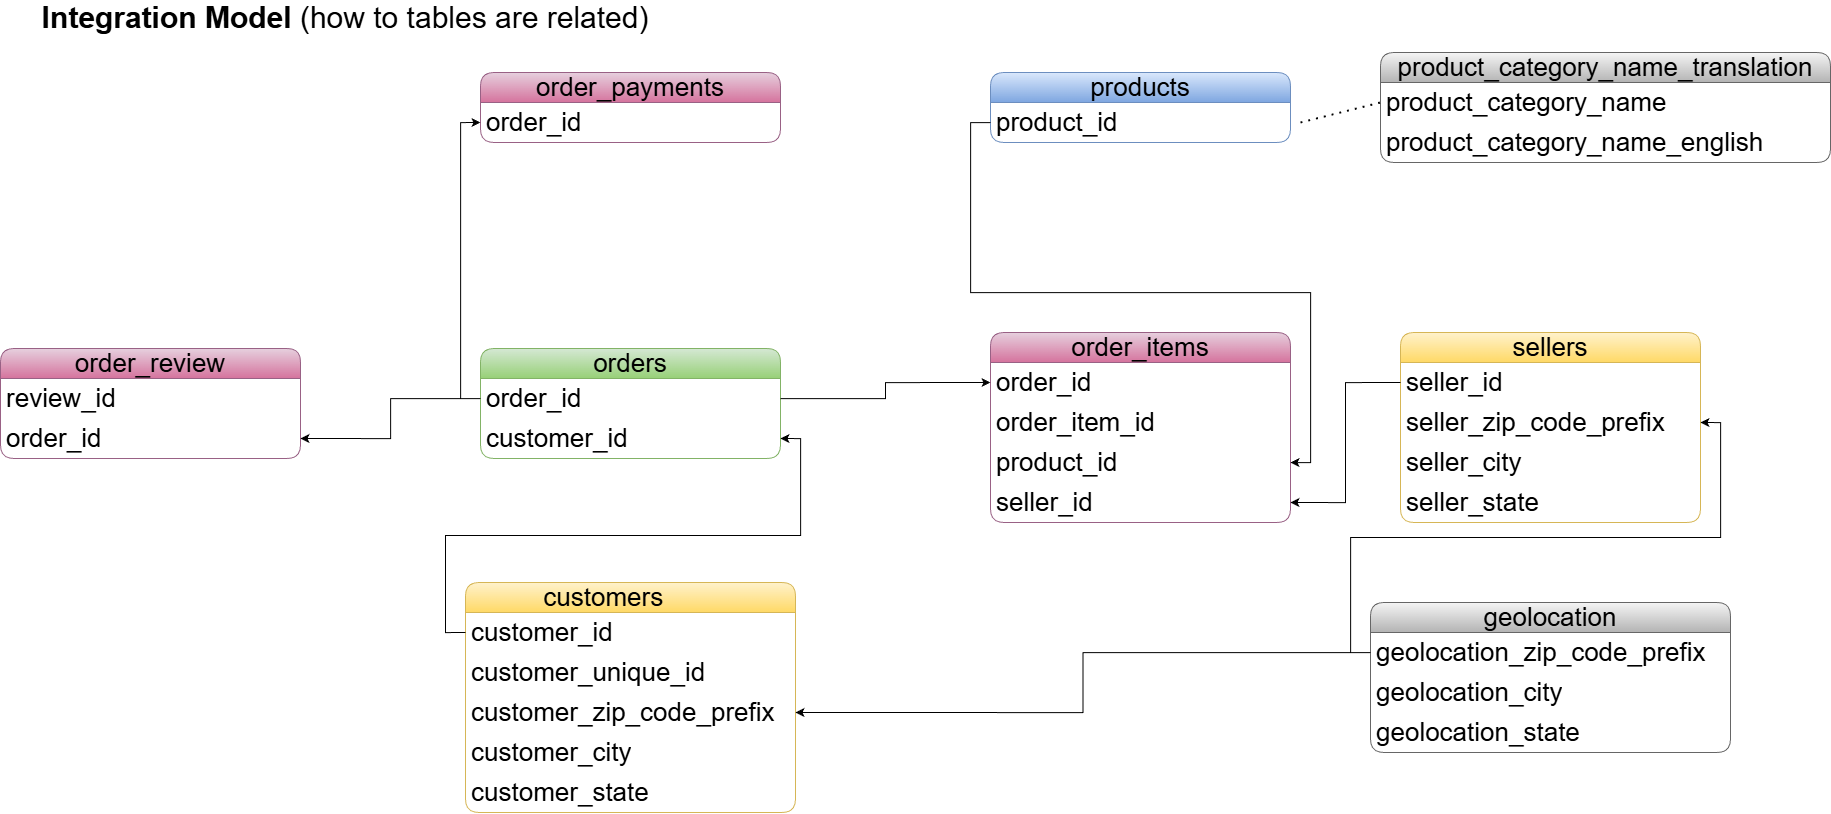

The diagram above was exported from draw.io. Its source (the exported page's mxGraphModel, read from the mxfile embedded in the PNG):
<mxGraphModel dx="2745" dy="1265" grid="0" gridSize="10" guides="1" tooltips="1" connect="1" arrows="1" fold="1" page="1" pageScale="1" pageWidth="850" pageHeight="1100" math="0" shadow="0">
  <root>
    <mxCell id="0" />
    <mxCell id="1" parent="0" />
    <mxCell id="MzDv1CxIdMjjP2alGJFD-1" parent="1" style="text;html=1;whiteSpace=wrap;strokeColor=none;fillColor=none;align=center;verticalAlign=middle;rounded=0;fontSize=30;" value="&lt;font&gt;&lt;b&gt;Integration Model &lt;/b&gt;&lt;font&gt;(how to tables are related)&lt;/font&gt;&lt;/font&gt;" vertex="1">
      <mxGeometry height="30" width="610" x="10" y="30" as="geometry" />
    </mxCell>
    <mxCell id="MzDv1CxIdMjjP2alGJFD-17" parent="1" style="swimlane;fontStyle=0;childLayout=stackLayout;horizontal=1;startSize=30;horizontalStack=0;resizeParent=1;resizeParentMax=0;resizeLast=0;collapsible=1;marginBottom=0;whiteSpace=wrap;html=1;rounded=1;fillColor=#fff2cc;strokeColor=#d6b656;fontSize=26;gradientColor=#ffd966;" value="customers&lt;span style=&quot;white-space: pre;&quot;&gt;&#09;&lt;/span&gt;" vertex="1">
      <mxGeometry height="230" width="330" x="435" y="610" as="geometry" />
    </mxCell>
    <mxCell id="MzDv1CxIdMjjP2alGJFD-18" parent="MzDv1CxIdMjjP2alGJFD-17" style="text;strokeColor=none;fillColor=none;align=left;verticalAlign=middle;spacingLeft=4;spacingRight=4;overflow=hidden;points=[[0,0.5],[1,0.5]];portConstraint=eastwest;rotatable=0;whiteSpace=wrap;html=1;fontSize=26;" value="customer_id" vertex="1">
      <mxGeometry height="40" width="330" y="30" as="geometry" />
    </mxCell>
    <mxCell id="pNBu8eaMbU4MXhK3zwZn-37" parent="MzDv1CxIdMjjP2alGJFD-17" style="text;strokeColor=none;fillColor=none;align=left;verticalAlign=middle;spacingLeft=4;spacingRight=4;overflow=hidden;points=[[0,0.5],[1,0.5]];portConstraint=eastwest;rotatable=0;whiteSpace=wrap;html=1;fontSize=26;" value="&lt;span class=&quot;du-bois-dark-typography du-bois-dark-typography-ellipsis du-bois-dark-typography-single-line du-bois-dark-typography-ellipsis-single-line databricks-dataexplorer-1ee6kvl&quot;&gt;customer_unique_id&lt;/span&gt;" vertex="1">
      <mxGeometry height="40" width="330" y="70" as="geometry" />
    </mxCell>
    <mxCell id="pNBu8eaMbU4MXhK3zwZn-38" parent="MzDv1CxIdMjjP2alGJFD-17" style="text;strokeColor=none;fillColor=none;align=left;verticalAlign=middle;spacingLeft=4;spacingRight=4;overflow=hidden;points=[[0,0.5],[1,0.5]];portConstraint=eastwest;rotatable=0;whiteSpace=wrap;html=1;fontSize=26;" value="&lt;span class=&quot;du-bois-dark-typography du-bois-dark-typography-ellipsis du-bois-dark-typography-single-line du-bois-dark-typography-ellipsis-single-line databricks-dataexplorer-1ee6kvl&quot;&gt;customer_zip_code_prefix&lt;/span&gt;" vertex="1">
      <mxGeometry height="40" width="330" y="110" as="geometry" />
    </mxCell>
    <mxCell id="pNBu8eaMbU4MXhK3zwZn-40" parent="MzDv1CxIdMjjP2alGJFD-17" style="text;strokeColor=none;fillColor=none;align=left;verticalAlign=middle;spacingLeft=4;spacingRight=4;overflow=hidden;points=[[0,0.5],[1,0.5]];portConstraint=eastwest;rotatable=0;whiteSpace=wrap;html=1;fontSize=26;" value="&lt;span class=&quot;du-bois-dark-typography du-bois-dark-typography-ellipsis du-bois-dark-typography-single-line du-bois-dark-typography-ellipsis-single-line databricks-dataexplorer-1ee6kvl&quot;&gt;customer_city&lt;/span&gt;" vertex="1">
      <mxGeometry height="40" width="330" y="150" as="geometry" />
    </mxCell>
    <mxCell id="pNBu8eaMbU4MXhK3zwZn-41" parent="MzDv1CxIdMjjP2alGJFD-17" style="text;strokeColor=none;fillColor=none;align=left;verticalAlign=middle;spacingLeft=4;spacingRight=4;overflow=hidden;points=[[0,0.5],[1,0.5]];portConstraint=eastwest;rotatable=0;whiteSpace=wrap;html=1;fontSize=26;" value="&lt;span class=&quot;du-bois-dark-typography du-bois-dark-typography-ellipsis du-bois-dark-typography-single-line du-bois-dark-typography-ellipsis-single-line databricks-dataexplorer-1ee6kvl&quot;&gt;customer_state&lt;/span&gt;" vertex="1">
      <mxGeometry height="40" width="330" y="190" as="geometry" />
    </mxCell>
    <mxCell id="pNBu8eaMbU4MXhK3zwZn-1" parent="1" style="swimlane;fontStyle=0;childLayout=stackLayout;horizontal=1;startSize=30;horizontalStack=0;resizeParent=1;resizeParentMax=0;resizeLast=0;collapsible=1;marginBottom=0;whiteSpace=wrap;html=1;rounded=1;fillColor=#fff2cc;strokeColor=#d6b656;fontSize=26;gradientColor=#ffd966;" value="sellers" vertex="1">
      <mxGeometry height="190" width="300" x="1370" y="360" as="geometry" />
    </mxCell>
    <mxCell id="pNBu8eaMbU4MXhK3zwZn-2" parent="pNBu8eaMbU4MXhK3zwZn-1" style="text;strokeColor=none;fillColor=none;align=left;verticalAlign=middle;spacingLeft=4;spacingRight=4;overflow=hidden;points=[[0,0.5],[1,0.5]];portConstraint=eastwest;rotatable=0;whiteSpace=wrap;html=1;fontSize=26;" value="&lt;span class=&quot;du-bois-dark-typography du-bois-dark-typography-ellipsis du-bois-dark-typography-single-line du-bois-dark-typography-ellipsis-single-line databricks-dataexplorer-1ee6kvl&quot;&gt;seller_id&lt;/span&gt;" vertex="1">
      <mxGeometry height="40" width="300" y="30" as="geometry" />
    </mxCell>
    <mxCell id="pNBu8eaMbU4MXhK3zwZn-3" parent="pNBu8eaMbU4MXhK3zwZn-1" style="text;strokeColor=none;fillColor=none;align=left;verticalAlign=middle;spacingLeft=4;spacingRight=4;overflow=hidden;points=[[0,0.5],[1,0.5]];portConstraint=eastwest;rotatable=0;whiteSpace=wrap;html=1;fontSize=26;" value="&lt;span class=&quot;du-bois-dark-typography du-bois-dark-typography-ellipsis du-bois-dark-typography-single-line du-bois-dark-typography-ellipsis-single-line databricks-dataexplorer-1ee6kvl&quot;&gt;seller_zip_code_prefix&lt;/span&gt;" vertex="1">
      <mxGeometry height="40" width="300" y="70" as="geometry" />
    </mxCell>
    <mxCell id="pNBu8eaMbU4MXhK3zwZn-48" parent="pNBu8eaMbU4MXhK3zwZn-1" style="text;strokeColor=none;fillColor=none;align=left;verticalAlign=middle;spacingLeft=4;spacingRight=4;overflow=hidden;points=[[0,0.5],[1,0.5]];portConstraint=eastwest;rotatable=0;whiteSpace=wrap;html=1;fontSize=26;" value="&lt;span class=&quot;du-bois-dark-typography du-bois-dark-typography-ellipsis du-bois-dark-typography-single-line du-bois-dark-typography-ellipsis-single-line databricks-dataexplorer-1ee6kvl&quot;&gt;seller_city&lt;/span&gt;" vertex="1">
      <mxGeometry height="40" width="300" y="110" as="geometry" />
    </mxCell>
    <mxCell id="pNBu8eaMbU4MXhK3zwZn-47" parent="pNBu8eaMbU4MXhK3zwZn-1" style="text;strokeColor=none;fillColor=none;align=left;verticalAlign=middle;spacingLeft=4;spacingRight=4;overflow=hidden;points=[[0,0.5],[1,0.5]];portConstraint=eastwest;rotatable=0;whiteSpace=wrap;html=1;fontSize=26;" value="&lt;span class=&quot;du-bois-dark-typography du-bois-dark-typography-ellipsis du-bois-dark-typography-single-line du-bois-dark-typography-ellipsis-single-line databricks-dataexplorer-1ee6kvl&quot;&gt;seller_state&lt;/span&gt;" vertex="1">
      <mxGeometry height="40" width="300" y="150" as="geometry" />
    </mxCell>
    <mxCell id="pNBu8eaMbU4MXhK3zwZn-5" parent="1" style="swimlane;fontStyle=0;childLayout=stackLayout;horizontal=1;startSize=30;horizontalStack=0;resizeParent=1;resizeParentMax=0;resizeLast=0;collapsible=1;marginBottom=0;whiteSpace=wrap;html=1;rounded=1;fillColor=#dae8fc;strokeColor=#6c8ebf;fontSize=26;gradientColor=#7ea6e0;" value="products" vertex="1">
      <mxGeometry height="70" width="300" x="960" y="100" as="geometry" />
    </mxCell>
    <mxCell id="pNBu8eaMbU4MXhK3zwZn-6" parent="pNBu8eaMbU4MXhK3zwZn-5" style="text;strokeColor=none;fillColor=none;align=left;verticalAlign=middle;spacingLeft=4;spacingRight=4;overflow=hidden;points=[[0,0.5],[1,0.5]];portConstraint=eastwest;rotatable=0;whiteSpace=wrap;html=1;fontSize=26;" value="&lt;span class=&quot;du-bois-dark-typography du-bois-dark-typography-ellipsis du-bois-dark-typography-single-line du-bois-dark-typography-ellipsis-single-line databricks-dataexplorer-1ee6kvl&quot;&gt;product_id&lt;/span&gt;" vertex="1">
      <mxGeometry height="40" width="300" y="30" as="geometry" />
    </mxCell>
    <mxCell id="pNBu8eaMbU4MXhK3zwZn-9" parent="1" style="swimlane;fontStyle=0;childLayout=stackLayout;horizontal=1;startSize=30;horizontalStack=0;resizeParent=1;resizeParentMax=0;resizeLast=0;collapsible=1;marginBottom=0;whiteSpace=wrap;html=1;rounded=1;fillColor=#f5f5f5;strokeColor=#666666;fontSize=26;gradientColor=#b3b3b3;" value="product_category_name_translation" vertex="1">
      <mxGeometry height="110" width="450" x="1350" y="80" as="geometry" />
    </mxCell>
    <mxCell id="pNBu8eaMbU4MXhK3zwZn-10" parent="pNBu8eaMbU4MXhK3zwZn-9" style="text;strokeColor=none;fillColor=none;align=left;verticalAlign=middle;spacingLeft=4;spacingRight=4;overflow=hidden;points=[[0,0.5],[1,0.5]];portConstraint=eastwest;rotatable=0;whiteSpace=wrap;html=1;fontSize=26;" value="&lt;span class=&quot;du-bois-dark-typography du-bois-dark-typography-ellipsis du-bois-dark-typography-single-line du-bois-dark-typography-ellipsis-single-line databricks-dataexplorer-1ee6kvl&quot;&gt;product_category_name&lt;/span&gt;" vertex="1">
      <mxGeometry height="40" width="450" y="30" as="geometry" />
    </mxCell>
    <mxCell id="pNBu8eaMbU4MXhK3zwZn-11" parent="pNBu8eaMbU4MXhK3zwZn-9" style="text;strokeColor=none;fillColor=none;align=left;verticalAlign=middle;spacingLeft=4;spacingRight=4;overflow=hidden;points=[[0,0.5],[1,0.5]];portConstraint=eastwest;rotatable=0;whiteSpace=wrap;html=1;fontSize=26;" value="&lt;span class=&quot;du-bois-dark-typography du-bois-dark-typography-ellipsis du-bois-dark-typography-single-line du-bois-dark-typography-ellipsis-single-line databricks-dataexplorer-1ee6kvl&quot;&gt;product_category_name_english&lt;/span&gt;" vertex="1">
      <mxGeometry height="40" width="450" y="70" as="geometry" />
    </mxCell>
    <mxCell id="pNBu8eaMbU4MXhK3zwZn-13" parent="1" style="swimlane;fontStyle=0;childLayout=stackLayout;horizontal=1;startSize=30;horizontalStack=0;resizeParent=1;resizeParentMax=0;resizeLast=0;collapsible=1;marginBottom=0;whiteSpace=wrap;html=1;rounded=1;fillColor=#e6d0de;strokeColor=#996185;fontSize=26;gradientColor=#d5739d;" value="order_payments" vertex="1">
      <mxGeometry height="70" width="300" x="450" y="100" as="geometry" />
    </mxCell>
    <mxCell id="pNBu8eaMbU4MXhK3zwZn-14" parent="pNBu8eaMbU4MXhK3zwZn-13" style="text;strokeColor=none;fillColor=none;align=left;verticalAlign=middle;spacingLeft=4;spacingRight=4;overflow=hidden;points=[[0,0.5],[1,0.5]];portConstraint=eastwest;rotatable=0;whiteSpace=wrap;html=1;fontSize=26;" value="&lt;span class=&quot;du-bois-dark-typography du-bois-dark-typography-ellipsis du-bois-dark-typography-single-line du-bois-dark-typography-ellipsis-single-line databricks-dataexplorer-1ee6kvl&quot;&gt;order_id&lt;/span&gt;" vertex="1">
      <mxGeometry height="40" width="300" y="30" as="geometry" />
    </mxCell>
    <mxCell id="pNBu8eaMbU4MXhK3zwZn-17" parent="1" style="swimlane;fontStyle=0;childLayout=stackLayout;horizontal=1;startSize=30;horizontalStack=0;resizeParent=1;resizeParentMax=0;resizeLast=0;collapsible=1;marginBottom=0;whiteSpace=wrap;html=1;rounded=1;fillColor=#e6d0de;strokeColor=#996185;fontSize=26;gradientColor=#d5739d;" value="order_items" vertex="1">
      <mxGeometry height="190" width="300" x="960" y="360" as="geometry" />
    </mxCell>
    <mxCell id="pNBu8eaMbU4MXhK3zwZn-18" parent="pNBu8eaMbU4MXhK3zwZn-17" style="text;strokeColor=none;fillColor=none;align=left;verticalAlign=middle;spacingLeft=4;spacingRight=4;overflow=hidden;points=[[0,0.5],[1,0.5]];portConstraint=eastwest;rotatable=0;whiteSpace=wrap;html=1;fontSize=26;" value="&lt;span class=&quot;du-bois-dark-typography du-bois-dark-typography-ellipsis du-bois-dark-typography-single-line du-bois-dark-typography-ellipsis-single-line databricks-dataexplorer-1ee6kvl&quot;&gt;order_id&lt;/span&gt;" vertex="1">
      <mxGeometry height="40" width="300" y="30" as="geometry" />
    </mxCell>
    <mxCell id="pNBu8eaMbU4MXhK3zwZn-19" parent="pNBu8eaMbU4MXhK3zwZn-17" style="text;strokeColor=none;fillColor=none;align=left;verticalAlign=middle;spacingLeft=4;spacingRight=4;overflow=hidden;points=[[0,0.5],[1,0.5]];portConstraint=eastwest;rotatable=0;whiteSpace=wrap;html=1;fontSize=26;" value="&lt;span class=&quot;du-bois-dark-typography du-bois-dark-typography-ellipsis du-bois-dark-typography-single-line du-bois-dark-typography-ellipsis-single-line databricks-dataexplorer-1ee6kvl&quot;&gt;order_item_id&lt;/span&gt;" vertex="1">
      <mxGeometry height="40" width="300" y="70" as="geometry" />
    </mxCell>
    <mxCell id="pNBu8eaMbU4MXhK3zwZn-42" parent="pNBu8eaMbU4MXhK3zwZn-17" style="text;strokeColor=none;fillColor=none;align=left;verticalAlign=middle;spacingLeft=4;spacingRight=4;overflow=hidden;points=[[0,0.5],[1,0.5]];portConstraint=eastwest;rotatable=0;whiteSpace=wrap;html=1;fontSize=26;" value="&lt;span class=&quot;du-bois-dark-typography du-bois-dark-typography-ellipsis du-bois-dark-typography-single-line du-bois-dark-typography-ellipsis-single-line databricks-dataexplorer-1ee6kvl&quot;&gt;product_id&lt;/span&gt;" vertex="1">
      <mxGeometry height="40" width="300" y="110" as="geometry" />
    </mxCell>
    <mxCell id="pNBu8eaMbU4MXhK3zwZn-43" parent="pNBu8eaMbU4MXhK3zwZn-17" style="text;strokeColor=none;fillColor=none;align=left;verticalAlign=middle;spacingLeft=4;spacingRight=4;overflow=hidden;points=[[0,0.5],[1,0.5]];portConstraint=eastwest;rotatable=0;whiteSpace=wrap;html=1;fontSize=26;" value="&lt;span class=&quot;du-bois-dark-typography du-bois-dark-typography-ellipsis du-bois-dark-typography-single-line du-bois-dark-typography-ellipsis-single-line databricks-dataexplorer-1ee6kvl&quot;&gt;seller_id&lt;/span&gt;" vertex="1">
      <mxGeometry height="40" width="300" y="150" as="geometry" />
    </mxCell>
    <mxCell id="pNBu8eaMbU4MXhK3zwZn-21" parent="1" style="swimlane;fontStyle=0;childLayout=stackLayout;horizontal=1;startSize=30;horizontalStack=0;resizeParent=1;resizeParentMax=0;resizeLast=0;collapsible=1;marginBottom=0;whiteSpace=wrap;html=1;rounded=1;fillColor=#f5f5f5;strokeColor=#666666;fontSize=26;gradientColor=#b3b3b3;" value="geolocation" vertex="1">
      <mxGeometry height="150" width="360" x="1340" y="630" as="geometry" />
    </mxCell>
    <mxCell id="pNBu8eaMbU4MXhK3zwZn-22" parent="pNBu8eaMbU4MXhK3zwZn-21" style="text;strokeColor=none;fillColor=none;align=left;verticalAlign=middle;spacingLeft=4;spacingRight=4;overflow=hidden;points=[[0,0.5],[1,0.5]];portConstraint=eastwest;rotatable=0;whiteSpace=wrap;html=1;fontSize=26;" value="&lt;span class=&quot;du-bois-dark-typography du-bois-dark-typography-ellipsis du-bois-dark-typography-single-line du-bois-dark-typography-ellipsis-single-line databricks-dataexplorer-1ee6kvl&quot;&gt;geolocation_zip_code_prefix&lt;/span&gt;" vertex="1">
      <mxGeometry height="40" width="360" y="30" as="geometry" />
    </mxCell>
    <mxCell id="pNBu8eaMbU4MXhK3zwZn-23" parent="pNBu8eaMbU4MXhK3zwZn-21" style="text;strokeColor=none;fillColor=none;align=left;verticalAlign=middle;spacingLeft=4;spacingRight=4;overflow=hidden;points=[[0,0.5],[1,0.5]];portConstraint=eastwest;rotatable=0;whiteSpace=wrap;html=1;fontSize=26;" value="&lt;span class=&quot;du-bois-dark-typography du-bois-dark-typography-ellipsis du-bois-dark-typography-single-line du-bois-dark-typography-ellipsis-single-line databricks-dataexplorer-1ee6kvl&quot;&gt;geolocation_city&lt;/span&gt;" vertex="1">
      <mxGeometry height="40" width="360" y="70" as="geometry" />
    </mxCell>
    <mxCell id="pNBu8eaMbU4MXhK3zwZn-39" parent="pNBu8eaMbU4MXhK3zwZn-21" style="text;strokeColor=none;fillColor=none;align=left;verticalAlign=middle;spacingLeft=4;spacingRight=4;overflow=hidden;points=[[0,0.5],[1,0.5]];portConstraint=eastwest;rotatable=0;whiteSpace=wrap;html=1;fontSize=26;" value="&lt;span class=&quot;du-bois-dark-typography du-bois-dark-typography-ellipsis du-bois-dark-typography-single-line du-bois-dark-typography-ellipsis-single-line databricks-dataexplorer-1ee6kvl&quot;&gt;geolocation_state&lt;/span&gt;" vertex="1">
      <mxGeometry height="40" width="360" y="110" as="geometry" />
    </mxCell>
    <mxCell id="pNBu8eaMbU4MXhK3zwZn-25" parent="1" style="swimlane;fontStyle=0;childLayout=stackLayout;horizontal=1;startSize=30;horizontalStack=0;resizeParent=1;resizeParentMax=0;resizeLast=0;collapsible=1;marginBottom=0;whiteSpace=wrap;html=1;rounded=1;fillColor=#e6d0de;strokeColor=#996185;fontSize=26;gradientColor=#d5739d;" value="order_review" vertex="1">
      <mxGeometry height="110" width="300" x="-30" y="376" as="geometry" />
    </mxCell>
    <mxCell id="pNBu8eaMbU4MXhK3zwZn-26" parent="pNBu8eaMbU4MXhK3zwZn-25" style="text;strokeColor=none;fillColor=none;align=left;verticalAlign=middle;spacingLeft=4;spacingRight=4;overflow=hidden;points=[[0,0.5],[1,0.5]];portConstraint=eastwest;rotatable=0;whiteSpace=wrap;html=1;fontSize=26;" value="r&lt;span class=&quot;du-bois-dark-typography du-bois-dark-typography-ellipsis du-bois-dark-typography-single-line du-bois-dark-typography-ellipsis-single-line databricks-dataexplorer-1ee6kvl&quot;&gt;eview_id&lt;/span&gt;" vertex="1">
      <mxGeometry height="40" width="300" y="30" as="geometry" />
    </mxCell>
    <mxCell id="pNBu8eaMbU4MXhK3zwZn-27" parent="pNBu8eaMbU4MXhK3zwZn-25" style="text;strokeColor=none;fillColor=none;align=left;verticalAlign=middle;spacingLeft=4;spacingRight=4;overflow=hidden;points=[[0,0.5],[1,0.5]];portConstraint=eastwest;rotatable=0;whiteSpace=wrap;html=1;fontSize=26;" value="&lt;span class=&quot;du-bois-dark-typography du-bois-dark-typography-ellipsis du-bois-dark-typography-single-line du-bois-dark-typography-ellipsis-single-line databricks-dataexplorer-1ee6kvl&quot;&gt;order_id&lt;/span&gt;" vertex="1">
      <mxGeometry height="40" width="300" y="70" as="geometry" />
    </mxCell>
    <mxCell id="pNBu8eaMbU4MXhK3zwZn-33" parent="1" style="swimlane;fontStyle=0;childLayout=stackLayout;horizontal=1;startSize=30;horizontalStack=0;resizeParent=1;resizeParentMax=0;resizeLast=0;collapsible=1;marginBottom=0;whiteSpace=wrap;html=1;rounded=1;fillColor=#d5e8d4;strokeColor=#82b366;fontSize=26;gradientColor=#97d077;" value="orders" vertex="1">
      <mxGeometry height="110" width="300" x="450" y="376" as="geometry" />
    </mxCell>
    <mxCell id="pNBu8eaMbU4MXhK3zwZn-34" parent="pNBu8eaMbU4MXhK3zwZn-33" style="text;strokeColor=none;fillColor=none;align=left;verticalAlign=middle;spacingLeft=4;spacingRight=4;overflow=hidden;points=[[0,0.5],[1,0.5]];portConstraint=eastwest;rotatable=0;whiteSpace=wrap;html=1;fontSize=26;" value="&lt;span class=&quot;du-bois-dark-typography du-bois-dark-typography-ellipsis du-bois-dark-typography-single-line du-bois-dark-typography-ellipsis-single-line databricks-dataexplorer-1ee6kvl&quot;&gt;order_id&lt;/span&gt;" vertex="1">
      <mxGeometry height="40" width="300" y="30" as="geometry" />
    </mxCell>
    <mxCell id="pNBu8eaMbU4MXhK3zwZn-35" parent="pNBu8eaMbU4MXhK3zwZn-33" style="text;strokeColor=none;fillColor=none;align=left;verticalAlign=middle;spacingLeft=4;spacingRight=4;overflow=hidden;points=[[0,0.5],[1,0.5]];portConstraint=eastwest;rotatable=0;whiteSpace=wrap;html=1;fontSize=26;" value="&lt;span class=&quot;du-bois-dark-typography du-bois-dark-typography-ellipsis du-bois-dark-typography-single-line du-bois-dark-typography-ellipsis-single-line databricks-dataexplorer-1ee6kvl&quot;&gt;customer_id&lt;/span&gt;" vertex="1">
      <mxGeometry height="40" width="300" y="70" as="geometry" />
    </mxCell>
    <mxCell id="pNBu8eaMbU4MXhK3zwZn-53" edge="1" parent="1" source="pNBu8eaMbU4MXhK3zwZn-22" style="edgeStyle=orthogonalEdgeStyle;rounded=0;orthogonalLoop=1;jettySize=auto;html=1;entryX=1;entryY=0.5;entryDx=0;entryDy=0;" target="pNBu8eaMbU4MXhK3zwZn-38">
      <mxGeometry relative="1" as="geometry" />
    </mxCell>
    <mxCell id="pNBu8eaMbU4MXhK3zwZn-54" edge="1" parent="1" source="pNBu8eaMbU4MXhK3zwZn-22" style="edgeStyle=orthogonalEdgeStyle;rounded=0;orthogonalLoop=1;jettySize=auto;html=1;entryX=1;entryY=0.5;entryDx=0;entryDy=0;" target="pNBu8eaMbU4MXhK3zwZn-3">
      <mxGeometry relative="1" as="geometry" />
    </mxCell>
    <mxCell id="pNBu8eaMbU4MXhK3zwZn-55" edge="1" parent="1" source="pNBu8eaMbU4MXhK3zwZn-2" style="edgeStyle=orthogonalEdgeStyle;rounded=0;orthogonalLoop=1;jettySize=auto;html=1;exitX=0;exitY=0.5;exitDx=0;exitDy=0;entryX=1;entryY=0.5;entryDx=0;entryDy=0;" target="pNBu8eaMbU4MXhK3zwZn-43">
      <mxGeometry relative="1" as="geometry" />
    </mxCell>
    <mxCell id="pNBu8eaMbU4MXhK3zwZn-56" edge="1" parent="1" source="pNBu8eaMbU4MXhK3zwZn-6" style="edgeStyle=orthogonalEdgeStyle;rounded=0;orthogonalLoop=1;jettySize=auto;html=1;" target="pNBu8eaMbU4MXhK3zwZn-42">
      <mxGeometry relative="1" as="geometry" />
    </mxCell>
    <mxCell id="pNBu8eaMbU4MXhK3zwZn-59" edge="1" parent="1" source="pNBu8eaMbU4MXhK3zwZn-34" style="edgeStyle=orthogonalEdgeStyle;rounded=0;orthogonalLoop=1;jettySize=auto;html=1;entryX=0;entryY=0.5;entryDx=0;entryDy=0;" target="pNBu8eaMbU4MXhK3zwZn-18">
      <mxGeometry relative="1" as="geometry" />
    </mxCell>
    <mxCell id="pNBu8eaMbU4MXhK3zwZn-60" edge="1" parent="1" source="pNBu8eaMbU4MXhK3zwZn-34" style="edgeStyle=orthogonalEdgeStyle;rounded=0;orthogonalLoop=1;jettySize=auto;html=1;entryX=1;entryY=0.5;entryDx=0;entryDy=0;" target="pNBu8eaMbU4MXhK3zwZn-27">
      <mxGeometry relative="1" as="geometry" />
    </mxCell>
    <mxCell id="pNBu8eaMbU4MXhK3zwZn-61" edge="1" parent="1" source="pNBu8eaMbU4MXhK3zwZn-34" style="edgeStyle=orthogonalEdgeStyle;rounded=0;orthogonalLoop=1;jettySize=auto;html=1;entryX=0;entryY=0.5;entryDx=0;entryDy=0;" target="pNBu8eaMbU4MXhK3zwZn-14">
      <mxGeometry relative="1" as="geometry" />
    </mxCell>
    <mxCell id="pNBu8eaMbU4MXhK3zwZn-62" edge="1" parent="1" source="MzDv1CxIdMjjP2alGJFD-18" style="edgeStyle=orthogonalEdgeStyle;rounded=0;orthogonalLoop=1;jettySize=auto;html=1;exitX=0;exitY=0.5;exitDx=0;exitDy=0;entryX=1;entryY=0.5;entryDx=0;entryDy=0;" target="pNBu8eaMbU4MXhK3zwZn-35">
      <mxGeometry relative="1" as="geometry" />
    </mxCell>
    <mxCell id="pNBu8eaMbU4MXhK3zwZn-63" edge="1" parent="1" style="endArrow=none;dashed=1;html=1;dashPattern=1 3;strokeWidth=2;rounded=0;entryX=0;entryY=0.5;entryDx=0;entryDy=0;" target="pNBu8eaMbU4MXhK3zwZn-10" value="">
      <mxGeometry height="50" relative="1" width="50" as="geometry">
        <mxPoint x="1270" y="150" as="sourcePoint" />
        <mxPoint x="1320" y="100" as="targetPoint" />
      </mxGeometry>
    </mxCell>
  </root>
</mxGraphModel>